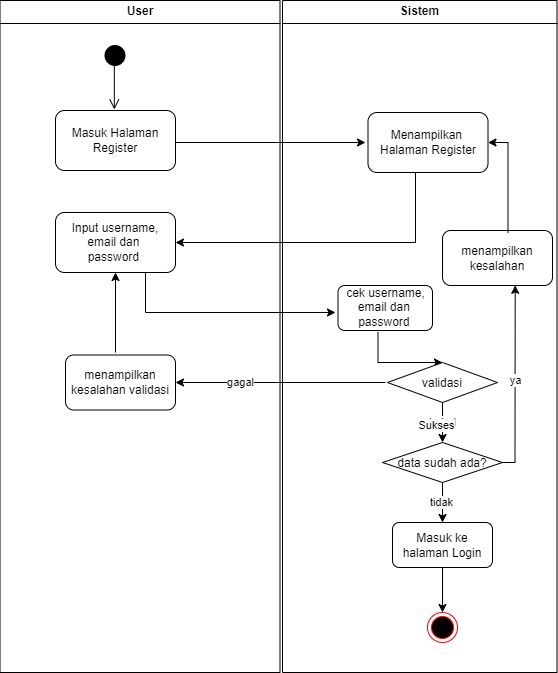

The diagram above was exported from draw.io. Its source (the exported page's mxGraphModel, read from the mxfile embedded in the PNG):
<mxGraphModel dx="732" dy="423" grid="1" gridSize="10" guides="1" tooltips="1" connect="1" arrows="1" fold="1" page="1" pageScale="1" pageWidth="1169" pageHeight="826" background="none" math="0" shadow="0">
  <root>
    <mxCell id="0" />
    <mxCell id="1" parent="0" />
    <mxCell id="2" value="User" style="swimlane;whiteSpace=wrap;startSize=23;" parent="1" vertex="1">
      <mxGeometry x="164.5" y="128" width="280" height="672" as="geometry" />
    </mxCell>
    <mxCell id="5" value="" style="ellipse;shape=startState;fillColor=#000000;strokeColor=#FFFFFF;" parent="2" vertex="1">
      <mxGeometry x="100" y="40" width="30" height="30" as="geometry" />
    </mxCell>
    <mxCell id="6" value="" style="edgeStyle=elbowEdgeStyle;elbow=horizontal;verticalAlign=bottom;endArrow=open;endSize=8;strokeColor=#000000;endFill=1;rounded=0;entryX=0.446;entryY=-0.02;entryDx=0;entryDy=0;entryPerimeter=0;" parent="2" edge="1">
      <mxGeometry x="100" y="40" as="geometry">
        <mxPoint x="113.51999999999998" y="109" as="targetPoint" />
        <mxPoint x="115.5" y="62" as="sourcePoint" />
      </mxGeometry>
    </mxCell>
    <mxCell id="JO8irE-44FnXcwjwpFgs-42" value="Masuk Halaman Register" style="rounded=1;whiteSpace=wrap;html=1;" vertex="1" parent="2">
      <mxGeometry x="55.5" y="110" width="120" height="60" as="geometry" />
    </mxCell>
    <mxCell id="JO8irE-44FnXcwjwpFgs-43" value="" style="endArrow=classic;html=1;rounded=0;" edge="1" parent="2">
      <mxGeometry width="50" height="50" relative="1" as="geometry">
        <mxPoint x="175.5" y="142" as="sourcePoint" />
        <mxPoint x="365.5" y="142" as="targetPoint" />
      </mxGeometry>
    </mxCell>
    <mxCell id="JO8irE-44FnXcwjwpFgs-45" value="Input username, email dan&amp;nbsp;&lt;div&gt;password&amp;nbsp;&lt;/div&gt;" style="rounded=1;whiteSpace=wrap;html=1;" vertex="1" parent="2">
      <mxGeometry x="55.5" y="212" width="120" height="60" as="geometry" />
    </mxCell>
    <mxCell id="JO8irE-44FnXcwjwpFgs-48" value="" style="endArrow=classic;html=1;rounded=0;exitX=0.75;exitY=1;exitDx=0;exitDy=0;" edge="1" parent="2" source="JO8irE-44FnXcwjwpFgs-45">
      <mxGeometry width="50" height="50" relative="1" as="geometry">
        <mxPoint x="165.5" y="312" as="sourcePoint" />
        <mxPoint x="335.5" y="312" as="targetPoint" />
        <Array as="points">
          <mxPoint x="145.5" y="312" />
        </Array>
      </mxGeometry>
    </mxCell>
    <mxCell id="JO8irE-44FnXcwjwpFgs-86" value="menampilkan kesalahan validasi" style="rounded=1;whiteSpace=wrap;html=1;" vertex="1" parent="2">
      <mxGeometry x="65.5" y="354.5" width="110" height="55" as="geometry" />
    </mxCell>
    <mxCell id="JO8irE-44FnXcwjwpFgs-91" value="" style="endArrow=classic;html=1;rounded=0;" edge="1" parent="2">
      <mxGeometry width="50" height="50" relative="1" as="geometry">
        <mxPoint x="115.5" y="352" as="sourcePoint" />
        <mxPoint x="115.5" y="272" as="targetPoint" />
      </mxGeometry>
    </mxCell>
    <mxCell id="3" value="Sistem" style="swimlane;whiteSpace=wrap" parent="1" vertex="1">
      <mxGeometry x="447" y="128" width="274.5" height="672" as="geometry" />
    </mxCell>
    <mxCell id="17" value="" style="endArrow=open;strokeColor=#FF0000;endFill=1;rounded=0" parent="3" source="15" edge="1">
      <mxGeometry relative="1" as="geometry">
        <mxPoint x="75" y="220" as="targetPoint" />
      </mxGeometry>
    </mxCell>
    <mxCell id="19" value="" style="endArrow=open;strokeColor=#FF0000;endFill=1;rounded=0" parent="3" source="16" edge="1">
      <mxGeometry relative="1" as="geometry">
        <mxPoint x="75" y="325" as="targetPoint" />
      </mxGeometry>
    </mxCell>
    <mxCell id="21" value="data sudah ada?" style="rhombus;fillColor=#FFFFFF;strokeColor=#000000;" parent="3" vertex="1">
      <mxGeometry x="100" y="442" width="120" height="40" as="geometry" />
    </mxCell>
    <mxCell id="JO8irE-44FnXcwjwpFgs-44" value="Menampilkan&amp;nbsp;&lt;div&gt;Halaman Register&lt;/div&gt;" style="rounded=1;whiteSpace=wrap;html=1;" vertex="1" parent="3">
      <mxGeometry x="85.5" y="112" width="120" height="60" as="geometry" />
    </mxCell>
    <mxCell id="JO8irE-44FnXcwjwpFgs-49" value="cek username, email dan&amp;nbsp;&lt;div&gt;password&amp;nbsp;&lt;/div&gt;" style="rounded=1;whiteSpace=wrap;html=1;" vertex="1" parent="3">
      <mxGeometry x="55.5" y="285" width="94.5" height="45" as="geometry" />
    </mxCell>
    <mxCell id="JO8irE-44FnXcwjwpFgs-50" value="" style="endArrow=classic;html=1;rounded=0;entryX=0.5;entryY=0;entryDx=0;entryDy=0;" edge="1" parent="3" target="JO8irE-44FnXcwjwpFgs-68">
      <mxGeometry width="50" height="50" relative="1" as="geometry">
        <mxPoint x="95.5" y="332" as="sourcePoint" />
        <mxPoint x="115" y="382" as="targetPoint" />
        <Array as="points">
          <mxPoint x="95.5" y="362" />
        </Array>
      </mxGeometry>
    </mxCell>
    <mxCell id="JO8irE-44FnXcwjwpFgs-53" value="menampilkan kesalahan" style="rounded=1;whiteSpace=wrap;html=1;" vertex="1" parent="3">
      <mxGeometry x="160" y="230" width="110" height="55" as="geometry" />
    </mxCell>
    <mxCell id="JO8irE-44FnXcwjwpFgs-54" value="" style="endArrow=classic;html=1;rounded=0;entryX=1;entryY=0.5;entryDx=0;entryDy=0;" edge="1" parent="3" target="JO8irE-44FnXcwjwpFgs-44">
      <mxGeometry width="50" height="50" relative="1" as="geometry">
        <mxPoint x="225.5" y="232" as="sourcePoint" />
        <mxPoint x="225.5" y="122" as="targetPoint" />
        <Array as="points">
          <mxPoint x="225.5" y="142" />
        </Array>
      </mxGeometry>
    </mxCell>
    <mxCell id="JO8irE-44FnXcwjwpFgs-85" style="edgeStyle=orthogonalEdgeStyle;rounded=0;orthogonalLoop=1;jettySize=auto;html=1;exitX=0.5;exitY=1;exitDx=0;exitDy=0;entryX=0.5;entryY=0;entryDx=0;entryDy=0;" edge="1" parent="3" source="JO8irE-44FnXcwjwpFgs-55" target="JO8irE-44FnXcwjwpFgs-62">
      <mxGeometry relative="1" as="geometry" />
    </mxCell>
    <mxCell id="JO8irE-44FnXcwjwpFgs-55" value="Masuk ke halaman Login" style="rounded=1;whiteSpace=wrap;html=1;" vertex="1" parent="3">
      <mxGeometry x="110" y="522" width="100" height="45" as="geometry" />
    </mxCell>
    <mxCell id="JO8irE-44FnXcwjwpFgs-56" value="" style="endArrow=classic;html=1;rounded=0;entryX=0.5;entryY=0;entryDx=0;entryDy=0;exitX=0.5;exitY=1;exitDx=0;exitDy=0;entryPerimeter=0;" edge="1" parent="3" source="21" target="JO8irE-44FnXcwjwpFgs-55">
      <mxGeometry relative="1" as="geometry">
        <mxPoint x="155.5" y="402" as="sourcePoint" />
        <mxPoint x="255.5" y="402" as="targetPoint" />
      </mxGeometry>
    </mxCell>
    <mxCell id="JO8irE-44FnXcwjwpFgs-57" value="Ya" style="edgeLabel;resizable=0;html=1;;align=center;verticalAlign=middle;" connectable="0" vertex="1" parent="JO8irE-44FnXcwjwpFgs-56">
      <mxGeometry relative="1" as="geometry" />
    </mxCell>
    <mxCell id="JO8irE-44FnXcwjwpFgs-92" value="tidak" style="edgeLabel;html=1;align=center;verticalAlign=middle;resizable=0;points=[];" vertex="1" connectable="0" parent="JO8irE-44FnXcwjwpFgs-56">
      <mxGeometry x="-0.025" y="-1" relative="1" as="geometry">
        <mxPoint as="offset" />
      </mxGeometry>
    </mxCell>
    <mxCell id="JO8irE-44FnXcwjwpFgs-59" value="" style="endArrow=classic;html=1;rounded=0;entryX=0.661;entryY=0.997;entryDx=0;entryDy=0;entryPerimeter=0;exitX=1;exitY=0.5;exitDx=0;exitDy=0;" edge="1" parent="3" source="21" target="JO8irE-44FnXcwjwpFgs-53">
      <mxGeometry relative="1" as="geometry">
        <mxPoint x="-249.5" y="254" as="sourcePoint" />
        <mxPoint x="295" y="382" as="targetPoint" />
        <Array as="points">
          <mxPoint x="232.5" y="462" />
        </Array>
      </mxGeometry>
    </mxCell>
    <mxCell id="JO8irE-44FnXcwjwpFgs-60" value="ya" style="edgeLabel;resizable=0;html=1;;align=center;verticalAlign=middle;" connectable="0" vertex="1" parent="JO8irE-44FnXcwjwpFgs-59">
      <mxGeometry relative="1" as="geometry" />
    </mxCell>
    <mxCell id="JO8irE-44FnXcwjwpFgs-62" value="" style="ellipse;html=1;shape=endState;fillColor=#000000;strokeColor=#ff0000;" vertex="1" parent="3">
      <mxGeometry x="145" y="612" width="30" height="30" as="geometry" />
    </mxCell>
    <mxCell id="JO8irE-44FnXcwjwpFgs-68" value="validasi" style="rhombus;fillColor=#FFFFFF;strokeColor=#000000;" vertex="1" parent="3">
      <mxGeometry x="105" y="362" width="110" height="40" as="geometry" />
    </mxCell>
    <mxCell id="JO8irE-44FnXcwjwpFgs-73" value="" style="endArrow=classic;html=1;rounded=0;exitX=0.5;exitY=1;exitDx=0;exitDy=0;" edge="1" parent="3" source="JO8irE-44FnXcwjwpFgs-68" target="21">
      <mxGeometry relative="1" as="geometry">
        <mxPoint x="155.5" y="402" as="sourcePoint" />
        <mxPoint x="255.5" y="402" as="targetPoint" />
      </mxGeometry>
    </mxCell>
    <mxCell id="JO8irE-44FnXcwjwpFgs-74" value="Label" style="edgeLabel;resizable=0;html=1;;align=center;verticalAlign=middle;" connectable="0" vertex="1" parent="JO8irE-44FnXcwjwpFgs-73">
      <mxGeometry relative="1" as="geometry" />
    </mxCell>
    <mxCell id="JO8irE-44FnXcwjwpFgs-82" value="Sukses" style="edgeLabel;resizable=0;html=1;;align=center;verticalAlign=middle;" connectable="0" vertex="1" parent="3">
      <mxGeometry x="145.50000000000023" y="472" as="geometry">
        <mxPoint x="8" y="-47" as="offset" />
      </mxGeometry>
    </mxCell>
    <mxCell id="JO8irE-44FnXcwjwpFgs-89" value="" style="endArrow=classic;html=1;rounded=0;entryX=1;entryY=0.5;entryDx=0;entryDy=0;" edge="1" parent="3" target="JO8irE-44FnXcwjwpFgs-86">
      <mxGeometry relative="1" as="geometry">
        <mxPoint x="103" y="382" as="sourcePoint" />
        <mxPoint x="203" y="382" as="targetPoint" />
      </mxGeometry>
    </mxCell>
    <mxCell id="JO8irE-44FnXcwjwpFgs-90" value="gagal" style="edgeLabel;resizable=0;html=1;;align=center;verticalAlign=middle;" connectable="0" vertex="1" parent="JO8irE-44FnXcwjwpFgs-89">
      <mxGeometry relative="1" as="geometry">
        <mxPoint x="-40" as="offset" />
      </mxGeometry>
    </mxCell>
    <mxCell id="JO8irE-44FnXcwjwpFgs-46" value="" style="endArrow=classic;html=1;rounded=0;entryX=1;entryY=0.5;entryDx=0;entryDy=0;" edge="1" parent="1" target="JO8irE-44FnXcwjwpFgs-45">
      <mxGeometry width="50" height="50" relative="1" as="geometry">
        <mxPoint x="580" y="300" as="sourcePoint" />
        <mxPoint x="580" y="370" as="targetPoint" />
        <Array as="points">
          <mxPoint x="580" y="370" />
        </Array>
      </mxGeometry>
    </mxCell>
  </root>
</mxGraphModel>